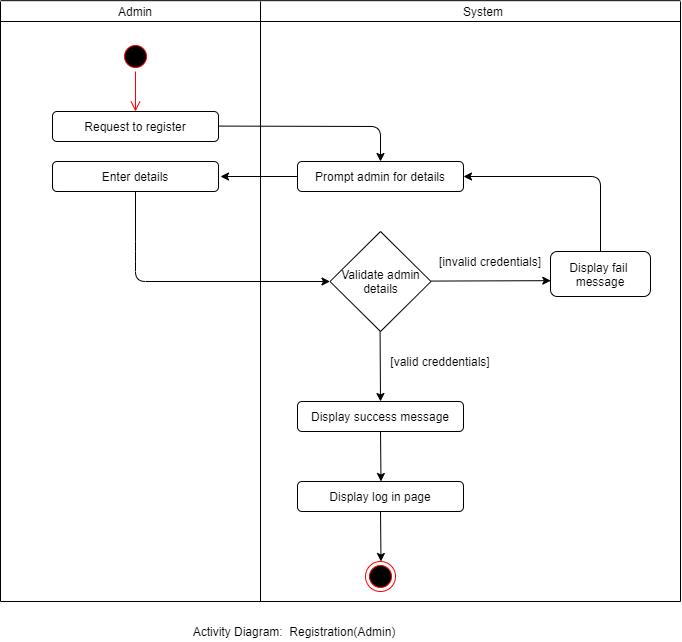

The diagram above was exported from draw.io. Its source (the exported page's mxGraphModel, read from the mxfile embedded in the PNG):
<mxGraphModel dx="1563" dy="702" grid="1" gridSize="10" guides="1" tooltips="1" connect="1" arrows="1" fold="1" page="1" pageScale="1" pageWidth="827" pageHeight="1169" math="0" shadow="0">
  <root>
    <mxCell id="0" />
    <mxCell id="1" parent="0" />
    <mxCell id="0EmZ8n2Bzsc1mzk7LupB-1" value="" style="ellipse;html=1;shape=startState;fillColor=#000000;strokeColor=#ff0000;" vertex="1" parent="1">
      <mxGeometry x="240" y="80" width="30" height="30" as="geometry" />
    </mxCell>
    <mxCell id="0EmZ8n2Bzsc1mzk7LupB-2" value="" style="edgeStyle=orthogonalEdgeStyle;html=1;verticalAlign=bottom;endArrow=open;endSize=8;strokeColor=#ff0000;" edge="1" parent="1" source="0EmZ8n2Bzsc1mzk7LupB-1">
      <mxGeometry relative="1" as="geometry">
        <mxPoint x="255" y="150" as="targetPoint" />
      </mxGeometry>
    </mxCell>
    <mxCell id="0EmZ8n2Bzsc1mzk7LupB-3" value="" style="endArrow=classic;html=1;exitX=0;exitY=0.5;exitDx=0;exitDy=0;" edge="1" parent="1" source="0EmZ8n2Bzsc1mzk7LupB-20">
      <mxGeometry width="50" height="50" relative="1" as="geometry">
        <mxPoint x="336" y="210" as="sourcePoint" />
        <mxPoint x="340" y="215" as="targetPoint" />
      </mxGeometry>
    </mxCell>
    <mxCell id="0EmZ8n2Bzsc1mzk7LupB-4" value="Request to register" style="rounded=1;whiteSpace=wrap;html=1;" vertex="1" parent="1">
      <mxGeometry x="172" y="150" width="166" height="30" as="geometry" />
    </mxCell>
    <mxCell id="0EmZ8n2Bzsc1mzk7LupB-5" value="Validate admin details" style="rhombus;whiteSpace=wrap;html=1;" vertex="1" parent="1">
      <mxGeometry x="449.5" y="270" width="101" height="100" as="geometry" />
    </mxCell>
    <mxCell id="0EmZ8n2Bzsc1mzk7LupB-6" value="Display success message" style="rounded=1;whiteSpace=wrap;html=1;" vertex="1" parent="1">
      <mxGeometry x="417" y="440" width="166" height="30" as="geometry" />
    </mxCell>
    <mxCell id="0EmZ8n2Bzsc1mzk7LupB-7" value="Display log in page" style="rounded=1;whiteSpace=wrap;html=1;" vertex="1" parent="1">
      <mxGeometry x="417" y="520" width="166" height="30" as="geometry" />
    </mxCell>
    <mxCell id="0EmZ8n2Bzsc1mzk7LupB-8" value="" style="ellipse;html=1;shape=endState;fillColor=#000000;strokeColor=#ff0000;" vertex="1" parent="1">
      <mxGeometry x="485" y="600" width="30" height="30" as="geometry" />
    </mxCell>
    <mxCell id="0EmZ8n2Bzsc1mzk7LupB-9" value="" style="endArrow=classic;html=1;" edge="1" parent="1">
      <mxGeometry width="50" height="50" relative="1" as="geometry">
        <mxPoint x="499.5799999999999" y="370" as="sourcePoint" />
        <mxPoint x="500" y="440" as="targetPoint" />
      </mxGeometry>
    </mxCell>
    <mxCell id="0EmZ8n2Bzsc1mzk7LupB-10" value="" style="endArrow=classic;html=1;entryX=0.5;entryY=0;entryDx=0;entryDy=0;" edge="1" parent="1">
      <mxGeometry width="50" height="50" relative="1" as="geometry">
        <mxPoint x="500" y="470" as="sourcePoint" />
        <mxPoint x="500.5" y="520" as="targetPoint" />
      </mxGeometry>
    </mxCell>
    <mxCell id="0EmZ8n2Bzsc1mzk7LupB-11" value="" style="endArrow=classic;html=1;entryX=0.5;entryY=0;entryDx=0;entryDy=0;" edge="1" parent="1">
      <mxGeometry width="50" height="50" relative="1" as="geometry">
        <mxPoint x="500" y="550" as="sourcePoint" />
        <mxPoint x="500.5" y="600" as="targetPoint" />
      </mxGeometry>
    </mxCell>
    <mxCell id="0EmZ8n2Bzsc1mzk7LupB-12" value="[valid creddentials]" style="text;html=1;strokeColor=none;fillColor=none;align=center;verticalAlign=middle;whiteSpace=wrap;rounded=0;" vertex="1" parent="1">
      <mxGeometry x="500" y="390" width="120" height="20" as="geometry" />
    </mxCell>
    <mxCell id="0EmZ8n2Bzsc1mzk7LupB-13" value="[invalid credentials]" style="text;html=1;strokeColor=none;fillColor=none;align=center;verticalAlign=middle;whiteSpace=wrap;rounded=0;" vertex="1" parent="1">
      <mxGeometry x="550.5" y="290" width="118" height="20" as="geometry" />
    </mxCell>
    <mxCell id="0EmZ8n2Bzsc1mzk7LupB-14" value="Activity Diagram:&amp;nbsp; Registration(Admin)" style="text;html=1;strokeColor=none;fillColor=none;align=center;verticalAlign=middle;whiteSpace=wrap;rounded=0;" vertex="1" parent="1">
      <mxGeometry x="269" y="660" width="290" height="20" as="geometry" />
    </mxCell>
    <mxCell id="0EmZ8n2Bzsc1mzk7LupB-15" value="Admin" style="text;html=1;strokeColor=none;fillColor=none;align=center;verticalAlign=middle;whiteSpace=wrap;rounded=0;" vertex="1" parent="1">
      <mxGeometry x="235" y="40" width="40" height="20" as="geometry" />
    </mxCell>
    <mxCell id="0EmZ8n2Bzsc1mzk7LupB-16" value="System" style="text;html=1;strokeColor=none;fillColor=none;align=center;verticalAlign=middle;whiteSpace=wrap;rounded=0;" vertex="1" parent="1">
      <mxGeometry x="583" y="40" width="40" height="20" as="geometry" />
    </mxCell>
    <mxCell id="0EmZ8n2Bzsc1mzk7LupB-17" value="" style="endArrow=none;html=1;" edge="1" parent="1">
      <mxGeometry width="50" height="50" relative="1" as="geometry">
        <mxPoint x="380" y="640" as="sourcePoint" />
        <mxPoint x="380" y="40" as="targetPoint" />
      </mxGeometry>
    </mxCell>
    <mxCell id="0EmZ8n2Bzsc1mzk7LupB-18" value="" style="endArrow=none;html=1;" edge="1" parent="1">
      <mxGeometry width="50" height="50" relative="1" as="geometry">
        <mxPoint x="120" y="60" as="sourcePoint" />
        <mxPoint x="800" y="60" as="targetPoint" />
      </mxGeometry>
    </mxCell>
    <mxCell id="0EmZ8n2Bzsc1mzk7LupB-19" value="" style="endArrow=classic;html=1;" edge="1" parent="1">
      <mxGeometry width="50" height="50" relative="1" as="geometry">
        <mxPoint x="338" y="164.57999999999993" as="sourcePoint" />
        <mxPoint x="500" y="200" as="targetPoint" />
        <Array as="points">
          <mxPoint x="500" y="165" />
        </Array>
      </mxGeometry>
    </mxCell>
    <mxCell id="0EmZ8n2Bzsc1mzk7LupB-20" value="Prompt admin for details" style="rounded=1;whiteSpace=wrap;html=1;" vertex="1" parent="1">
      <mxGeometry x="417" y="200" width="166" height="30" as="geometry" />
    </mxCell>
    <mxCell id="0EmZ8n2Bzsc1mzk7LupB-21" value="Enter details" style="rounded=1;whiteSpace=wrap;html=1;" vertex="1" parent="1">
      <mxGeometry x="172" y="200" width="166" height="30" as="geometry" />
    </mxCell>
    <mxCell id="0EmZ8n2Bzsc1mzk7LupB-22" value="" style="endArrow=classic;html=1;exitX=0.5;exitY=1;exitDx=0;exitDy=0;entryX=0;entryY=0.5;entryDx=0;entryDy=0;" edge="1" parent="1" source="0EmZ8n2Bzsc1mzk7LupB-21" target="0EmZ8n2Bzsc1mzk7LupB-5">
      <mxGeometry width="50" height="50" relative="1" as="geometry">
        <mxPoint x="172" y="319.9999999999999" as="sourcePoint" />
        <mxPoint x="460" y="290" as="targetPoint" />
        <Array as="points">
          <mxPoint x="255" y="290" />
          <mxPoint x="255" y="320" />
        </Array>
      </mxGeometry>
    </mxCell>
    <mxCell id="0EmZ8n2Bzsc1mzk7LupB-23" value="" style="endArrow=classic;html=1;entryX=0.003;entryY=0.648;entryDx=0;entryDy=0;entryPerimeter=0;" edge="1" parent="1" target="0EmZ8n2Bzsc1mzk7LupB-24">
      <mxGeometry width="50" height="50" relative="1" as="geometry">
        <mxPoint x="550.5" y="319.5799999999999" as="sourcePoint" />
        <mxPoint x="650.5" y="319.58" as="targetPoint" />
      </mxGeometry>
    </mxCell>
    <mxCell id="0EmZ8n2Bzsc1mzk7LupB-24" value="Display fail&amp;nbsp; message" style="rounded=1;whiteSpace=wrap;html=1;" vertex="1" parent="1">
      <mxGeometry x="670" y="290" width="100" height="45" as="geometry" />
    </mxCell>
    <mxCell id="0EmZ8n2Bzsc1mzk7LupB-25" value="" style="endArrow=classic;html=1;entryX=1;entryY=0.5;entryDx=0;entryDy=0;" edge="1" parent="1" source="0EmZ8n2Bzsc1mzk7LupB-24" target="0EmZ8n2Bzsc1mzk7LupB-20">
      <mxGeometry width="50" height="50" relative="1" as="geometry">
        <mxPoint x="690" y="268" as="sourcePoint" />
        <mxPoint x="590" y="240" as="targetPoint" />
        <Array as="points">
          <mxPoint x="720" y="215" />
        </Array>
      </mxGeometry>
    </mxCell>
    <mxCell id="0EmZ8n2Bzsc1mzk7LupB-26" value="" style="endArrow=none;html=1;" edge="1" parent="1">
      <mxGeometry width="50" height="50" relative="1" as="geometry">
        <mxPoint x="120" y="39.16999999999996" as="sourcePoint" />
        <mxPoint x="800" y="39.16999999999996" as="targetPoint" />
      </mxGeometry>
    </mxCell>
    <mxCell id="0EmZ8n2Bzsc1mzk7LupB-27" value="" style="endArrow=none;html=1;" edge="1" parent="1">
      <mxGeometry width="50" height="50" relative="1" as="geometry">
        <mxPoint x="120" y="640" as="sourcePoint" />
        <mxPoint x="120" y="40" as="targetPoint" />
      </mxGeometry>
    </mxCell>
    <mxCell id="0EmZ8n2Bzsc1mzk7LupB-28" value="" style="endArrow=none;html=1;" edge="1" parent="1">
      <mxGeometry width="50" height="50" relative="1" as="geometry">
        <mxPoint x="800" y="640" as="sourcePoint" />
        <mxPoint x="800" y="40" as="targetPoint" />
      </mxGeometry>
    </mxCell>
    <mxCell id="0EmZ8n2Bzsc1mzk7LupB-29" value="" style="endArrow=none;html=1;" edge="1" parent="1">
      <mxGeometry width="50" height="50" relative="1" as="geometry">
        <mxPoint x="120" y="640" as="sourcePoint" />
        <mxPoint x="800" y="640" as="targetPoint" />
      </mxGeometry>
    </mxCell>
  </root>
</mxGraphModel>